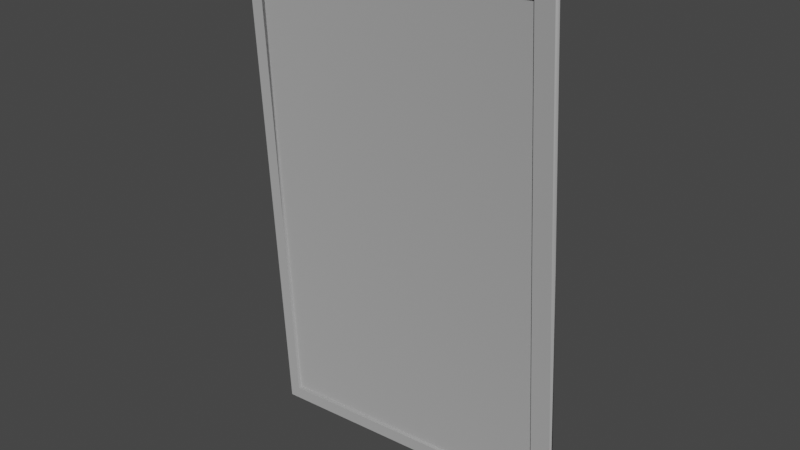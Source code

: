 # Source: fence_panel_2x3.blend  (saved by Blender 3.4.6; exported with 4.5.12 LTS)
import bpy
from mathutils import Matrix  # noqa: F401  (used for matrix-valued properties, if any)

bpy.ops.wm.read_factory_settings(use_empty=True)
scene = bpy.context.scene
scene.name = 'Scene'

# ---- collections
col_collection = bpy.data.collections.new('Collection'); scene.collection.children.link(col_collection)

# ---- materials (node trees are filled in below, after node groups)
mat_dummymtl_rsrc_world_prop_clockworks_structural_fence_panel_2x3 = bpy.data.materials.new('dummymtl-rsrc.world.prop.clockworks.structural.fence_panel_2x3-')
mat_dummymtl_rsrc_world_prop_clockworks_structural_fence_panel_2x3.use_backface_culling = True
mat_dummymtl_rsrc_world_prop_clockworks_structural_fence_panel_2x3.use_transparent_shadow = False
mat_dummymtl_rsrc_world_prop_clockworks_structural_fence_panel = bpy.data.materials.new('dummymtl-rsrc.world.prop.clockworks.structural.fence_panel_')
mat_dummymtl_rsrc_world_prop_clockworks_structural_fence_panel.use_backface_culling = True
mat_dummymtl_rsrc_world_prop_clockworks_structural_fence_panel.use_transparent_shadow = False

# ---- material node trees
mat_dummymtl_rsrc_world_prop_clockworks_structural_fence_panel_2x3.use_nodes = True; mat_dummymtl_rsrc_world_prop_clockworks_structural_fence_panel_2x3.node_tree.nodes.clear()
_N = mat_dummymtl_rsrc_world_prop_clockworks_structural_fence_panel_2x3.node_tree.nodes; _L = mat_dummymtl_rsrc_world_prop_clockworks_structural_fence_panel_2x3.node_tree.links
n0 = _N.new('ShaderNodeBsdfPrincipled'); n0.name = 'Principled BSDF'; n0.location = (10, 300)
n0.distribution = 'GGX'
n0.subsurface_method = 'RANDOM_WALK_SKIN'
n0.inputs[0].default_value = (1.0, 1.0, 1.0, 1.0)
n0.inputs[1].default_value = 1.0
n0.inputs[2].default_value = 1.0
n0.inputs[27].default_value = (0.0, 0.0, 0.0, 1.0)
n0.inputs[28].default_value = 1.0
n1 = _N.new('ShaderNodeOutputMaterial'); n1.name = 'Material Output'; n1.location = (320, 270)
_L.new(n0.outputs[0], n1.inputs[0])
n1.is_active_output = True
mat_dummymtl_rsrc_world_prop_clockworks_structural_fence_panel.use_nodes = True; mat_dummymtl_rsrc_world_prop_clockworks_structural_fence_panel.node_tree.nodes.clear()
_N = mat_dummymtl_rsrc_world_prop_clockworks_structural_fence_panel.node_tree.nodes; _L = mat_dummymtl_rsrc_world_prop_clockworks_structural_fence_panel.node_tree.links
n0 = _N.new('ShaderNodeBsdfPrincipled'); n0.name = 'Principled BSDF'; n0.location = (10, 300)
n0.distribution = 'GGX'
n0.subsurface_method = 'RANDOM_WALK_SKIN'
n0.inputs[0].default_value = (1.0, 1.0, 1.0, 1.0)
n0.inputs[1].default_value = 1.0
n0.inputs[2].default_value = 1.0
n0.inputs[27].default_value = (0.0, 0.0, 0.0, 1.0)
n0.inputs[28].default_value = 1.0
n1 = _N.new('ShaderNodeOutputMaterial'); n1.name = 'Material Output'; n1.location = (320, 270)
_L.new(n0.outputs[0], n1.inputs[0])
n1.is_active_output = True

# ---- world
world_world = bpy.data.worlds.new('World'); scene.world = world_world
world_world.use_nodes = True; world_world.node_tree.nodes.clear()
_N = world_world.node_tree.nodes; _L = world_world.node_tree.links
n0 = _N.new('ShaderNodeOutputWorld'); n0.name = 'World Output'; n0.location = (300, 300)
n1 = _N.new('ShaderNodeBackground'); n1.name = 'Background'; n1.location = (10, 300)
n1.inputs[0].default_value = (0.05088, 0.05088, 0.05088, 1.0)
_L.new(n1.outputs[0], n0.inputs[0])
n0.is_active_output = True
world_world.color = (0.05088, 0.05088, 0.05088)
world_world.use_sun_shadow = False
world_world.sun_shadow_jitter_overblur = 0.0

# ---- meshes
me_rsrc_world_prop_clockworks_structural_fence_panel_2x3_mesh_0 = bpy.data.meshes.new('rsrc.world.prop.clockworks.structural.fence_panel_2x3-Mesh[0]')
me_rsrc_world_prop_clockworks_structural_fence_panel_2x3_mesh_0.from_pydata([(2.056, -0.05163, -7.629e-08), (1.88, -3.052, 3.815e-08), (-0.1196, -2.921, -1.526e-07), (0.05602, 0.07852, -7.629e-08)], [], [(0, 1, 2), (0, 2, 3)])
_uv = me_rsrc_world_prop_clockworks_structural_fence_panel_2x3_mesh_0.uv_layers.new(name='UVMap')
_uv.uv.foreach_set('vector', [6.853, 0.1721, 6.268, 10.17, -0.3986, 9.738, 6.853, 0.1721, -0.3986, 9.738, 0.1867, -0.2617])
me_rsrc_world_prop_clockworks_structural_fence_panel_2x3_mesh_0.materials.append(mat_dummymtl_rsrc_world_prop_clockworks_structural_fence_panel_2x3)
me_rsrc_world_prop_clockworks_structural_fence_panel_2x3_mesh_0.update()
me_rsrc_world_prop_clockworks_structural_fence_panel_2x3_mesh_0.normals_split_custom_set([tuple(v) for v in zip(*[iter([9.253e-08, -4.356e-08, -1.0, 9.253e-08, -4.356e-08, -1.0, 9.253e-08, -4.356e-08, -1.0, 1.649e-09, 2.533e-08, -1.0, 1.649e-09, 2.533e-08, -1.0, 1.649e-09, 2.533e-08, -1.0])] * 3)])
me_rsrc_world_prop_clockworks_structural_fence_panel_2x3_mesh_1 = bpy.data.meshes.new('rsrc.world.prop.clockworks.structural.fence_panel_2x3-Mesh[1]')
me_rsrc_world_prop_clockworks_structural_fence_panel_2x3_mesh_1.from_pydata([(-0.05443, -2.84, -0.02), (1.807, -2.951, 0.02), (1.806, -2.961, -0.02), (-0.05287, -2.85, 0.02), (1.915, -3.08, 0.02), (1.916, -3.089, -0.02), (2.095, -0.02946, -0.02), (0.03187, 0.09015, 0.02), (1.966, -0.1015, -0.02), (0.1023, 0.009656, 0.02), (0.1057, 0.02027, -0.02), (1.962, -0.09096, 0.02), (2.092, -0.01994, 0.02), (0.03508, 0.1019, -0.02), (-0.1442, -2.958, -0.02), (-0.1453, -2.97, 0.02)], [], [(15, 5, 4), (15, 14, 5), (14, 2, 5), (14, 0, 2), (0, 1, 2), (0, 3, 1), (3, 4, 1), (3, 15, 4), (4, 6, 12), (4, 5, 6), (5, 8, 6), (5, 2, 8), (2, 11, 8), (2, 1, 11), (1, 12, 11), (1, 4, 12), (12, 13, 7), (12, 6, 13), (6, 10, 13), (6, 8, 10), (8, 9, 10), (8, 11, 9), (11, 7, 9), (11, 12, 7), (7, 14, 15), (7, 13, 14), (13, 0, 14), (13, 10, 0), (10, 3, 0), (10, 9, 3), (9, 15, 3), (9, 7, 15)])
me_rsrc_world_prop_clockworks_structural_fence_panel_2x3_mesh_1.polygons.foreach_set('use_smooth', [1, 1, 0, 0, 1, 1, 0, 0, 1, 1, 0, 0, 1, 1, 0, 0, 1, 1, 0, 0, 1, 1, 0, 0, 1, 1, 0, 0, 1, 1, 0, 0])
_uv = me_rsrc_world_prop_clockworks_structural_fence_panel_2x3_mesh_1.uv_layers.new(name='UVMap')
_uv.uv.foreach_set('vector', [-1.265, 0.452, 2.265, 0.3722, 2.265, 0.452, -1.265, 0.452, -1.265, 0.3722, 2.265, 0.3722, -1.265, 0.3722, 2.173, 0.002947, 2.265, 0.3722, -1.265, 0.3722, -1.173, 0.002951, 2.173, 0.002947, 1.0, 0.506, 1.0, 0.54, 1.0, 0.506, 1.0, 0.506, 1.0, 0.54, 1.0, 0.54, -1.173, 0.002951, 2.265, 0.3722, 2.173, 0.002947, -1.173, 0.002951, -1.265, 0.3722, 2.265, 0.3722, 0.85, 0.6, 0.925, 0.95, 0.925, 0.6, 0.85, 0.6, 0.85, 0.95, 0.925, 0.95, -0.6892, 0.3702, 1.597, 0.000771, 1.689, 0.3702, -0.6892, 0.3702, -0.5968, 0.000771, 1.597, 0.000771, 1.0, 0.504, 0.25, 0.55, 0.25, 0.504, 1.0, 0.504, 1.0, 0.55, 0.25, 0.55, -0.5968, 0.000771, 1.689, 0.3702, 1.597, 0.000771, -0.5968, 0.000771, -0.6892, 0.3702, 1.689, 0.3702, 1.0, 0.54, 1.0, 0.506, 1.0, 0.54, 1.0, 0.54, 1.0, 0.506, 1.0, 0.506, 2.265, 0.004256, -1.173, 0.3735, -1.265, 0.004259, 2.265, 0.004256, 2.173, 0.3735, -1.173, 0.3735, 2.173, 0.3735, -1.173, 0.452, -1.173, 0.3735, 2.173, 0.3735, 2.173, 0.452, -1.173, 0.452, 2.173, 0.3735, -1.265, 0.004259, -1.173, 0.3735, 2.173, 0.3735, 2.265, 0.004256, -1.265, 0.004259, 0.925, 0.6, 0.85, 0.95, 0.85, 0.6, 0.925, 0.6, 0.925, 0.95, 0.85, 0.95, 1.689, 0.000771, -0.5968, 0.3702, -0.6892, 0.000771, 1.689, 0.000771, 1.597, 0.3702, -0.5968, 0.3702, 0.25, 0.504, 1.0, 0.55, 1.0, 0.504, 0.25, 0.504, 0.25, 0.55, 1.0, 0.55, 1.597, 0.3702, -0.6892, 0.000771, -0.5968, 0.3702, 1.597, 0.3702, 1.689, 0.000771, -0.6892, 0.000771])
me_rsrc_world_prop_clockworks_structural_fence_panel_2x3_mesh_1.materials.append(mat_dummymtl_rsrc_world_prop_clockworks_structural_fence_panel)
me_rsrc_world_prop_clockworks_structural_fence_panel_2x3_mesh_1.update()
me_rsrc_world_prop_clockworks_structural_fence_panel_2x3_mesh_1.normals_split_custom_set([tuple(v) for v in zip(*[iter([0.007552, -0.961, -0.2764, -0.09777, -0.9702, 0.2216, 0.9993, -0.02085, 0.03177, 0.007552, -0.961, -0.2764, -0.9937, 0.1121, 0.00622, -0.09777, -0.9702, 0.2216, 1.028e-07, 8.902e-08, -1.0, 1.028e-07, 8.902e-08, -1.0, 1.028e-07, 8.902e-08, -1.0, 1.028e-07, -7.816e-08, -1.0, 1.028e-07, -7.816e-08, -1.0, 1.028e-07, -7.816e-08, -1.0, 0.1113, 0.9634, 0.2437, 0.009577, 0.9686, -0.2483, -0.9936, 0.1131, 0.007639, 0.1113, 0.9634, 0.2437, 0.9993, 0.008019, -0.03573, 0.009577, 0.9686, -0.2483, -1.138e-07, -9.451e-08, 1.0, -1.138e-07, -9.451e-08, 1.0, -1.138e-07, -9.451e-08, 1.0, -9.264e-08, 7.25e-08, 1.0, -9.264e-08, 7.25e-08, 1.0, -9.264e-08, 7.25e-08, 1.0, 0.9993, -0.02085, 0.03177, 0.9861, -0.1257, 0.1087, -0.01445, 0.9738, -0.2268, 0.9993, -0.02085, 0.03177, -0.09777, -0.9702, 0.2216, 0.9861, -0.1257, 0.1087, -3.04e-08, 1.013e-07, -1.0, -3.04e-08, 1.013e-07, -1.0, -3.04e-08, 1.013e-07, -1.0, 1.109e-07, 9.846e-08, -1.0, 1.109e-07, 9.846e-08, -1.0, 1.109e-07, 9.846e-08, -1.0, -0.9936, 0.1131, 0.007639, -0.9968, -0.01529, -0.07863, -0.1196, -0.9643, 0.2362, -0.9936, 0.1131, 0.007639, 0.009577, 0.9686, -0.2483, -0.9968, -0.01529, -0.07863, 6.411e-08, -1.081e-07, 1.0, 6.411e-08, -1.081e-07, 1.0, 6.411e-08, -1.081e-07, 1.0, -1.058e-07, -9.164e-08, 1.0, -1.058e-07, -9.164e-08, 1.0, -1.058e-07, -9.164e-08, 1.0, -0.01445, 0.9738, -0.2268, 0.1379, 0.9487, 0.2845, -0.9964, -0.01381, -0.08369, -0.01445, 0.9738, -0.2268, 0.9861, -0.1257, 0.1087, 0.1379, 0.9487, 0.2845, 1.552e-07, 1.332e-07, -1.0, 1.552e-07, 1.332e-07, -1.0, 1.552e-07, 1.332e-07, -1.0, 1.461e-07, -2.591e-07, -1.0, 1.461e-07, -2.591e-07, -1.0, 1.461e-07, -2.591e-07, -1.0, -0.1196, -0.9643, 0.2362, 0.0001511, -0.9684, -0.2494, 0.9912, -0.1221, 0.0504, -0.1196, -0.9643, 0.2362, -0.9968, -0.01529, -0.07863, 0.0001511, -0.9684, -0.2494, -1.681e-07, -1.481e-07, 1.0, -1.681e-07, -1.481e-07, 1.0, -1.681e-07, -1.481e-07, 1.0, -1.305e-07, 2.42e-07, 1.0, -1.305e-07, 2.42e-07, 1.0, -1.305e-07, 2.42e-07, 1.0, -0.9964, -0.01381, -0.08369, -0.9937, 0.1121, 0.00622, 0.007552, -0.961, -0.2764, -0.9964, -0.01381, -0.08369, 0.1379, 0.9487, 0.2845, -0.9937, 0.1121, 0.00622, -1.176e-07, 7.124e-08, -1.0, -1.176e-07, 7.124e-08, -1.0, -1.176e-07, 7.124e-08, -1.0, 1.039e-07, 6.606e-08, -1.0, 1.039e-07, 6.606e-08, -1.0, 1.039e-07, 6.606e-08, -1.0, 0.9912, -0.1221, 0.0504, 0.9993, 0.008019, -0.03573, 0.1113, 0.9634, 0.2437, 0.9912, -0.1221, 0.0504, 0.0001511, -0.9684, -0.2494, 0.9993, 0.008019, -0.03573, 1.023e-07, -7.565e-08, 1.0, 1.023e-07, -7.565e-08, 1.0, 1.023e-07, -7.565e-08, 1.0, -9.728e-08, -6.166e-08, 1.0, -9.728e-08, -6.166e-08, 1.0, -9.728e-08, -6.166e-08, 1.0])] * 3)])

# ---- objects
ob_structural_fence_panel_2x3_mesh_0 = bpy.data.objects.new('structural.fence_panel_2x3-Mesh[0]', me_rsrc_world_prop_clockworks_structural_fence_panel_2x3_mesh_0)
ob_structural_fence_panel_2x3_mesh_1 = bpy.data.objects.new('structural.fence_panel_2x3-Mesh[1]', me_rsrc_world_prop_clockworks_structural_fence_panel_2x3_mesh_1)

# ---- transforms, parenting, visibility, modifiers, constraints
ob_structural_fence_panel_2x3_mesh_0.location = (0.0, 0.0, 0.0)
ob_structural_fence_panel_2x3_mesh_0.rotation_mode = 'QUATERNION'
ob_structural_fence_panel_2x3_mesh_0.rotation_quaternion = (0.7071, -0.7071, -1.57e-16, -9.358e-24)
ob_structural_fence_panel_2x3_mesh_1.location = (0.0, 0.0, 0.0)
ob_structural_fence_panel_2x3_mesh_1.rotation_mode = 'QUATERNION'
ob_structural_fence_panel_2x3_mesh_1.rotation_quaternion = (0.7071, -0.7071, -1.57e-16, -9.358e-24)

# ---- collection membership
scene.collection.objects.link(ob_structural_fence_panel_2x3_mesh_0)
scene.collection.objects.link(ob_structural_fence_panel_2x3_mesh_1)

# ---- scene / render settings (as saved in the file)
scene.frame_start = 1; scene.frame_end = 250; scene.frame_set(1)
scene.render.engine = 'BLENDER_EEVEE_NEXT'
scene.cycles.sampling_pattern = 'TABULATED_SOBOL'
scene.cycles.use_light_tree = False
scene.view_settings.view_transform = 'Filmic'
bpy.context.view_layer.update()

# ---- added for rendering (the .blend has no active camera and no usable light): camera, sun
cam_auto = bpy.data.cameras.new('AutoCamera')
cam_auto.lens = 50.0
cam_auto.sensor_width = 36.0
cam_auto.clip_end = 1000.0
ob_auto_camera = bpy.data.objects.new('AutoCamera', cam_auto)
scene.collection.objects.link(ob_auto_camera)
ob_auto_camera.location = (4.58278, -4.32945, 4.38006)
ob_auto_camera.rotation_euler = (1.09748, -7.21219e-08, 0.694738)
scene.camera = ob_auto_camera
light_auto_sun = bpy.data.lights.new('AutoSun', 'SUN')
light_auto_sun.energy = 3.0
light_auto_sun.angle = 0.0523599
ob_auto_sun = bpy.data.objects.new('AutoSun', light_auto_sun)
scene.collection.objects.link(ob_auto_sun)
ob_auto_sun.rotation_euler = (0.872665, 0.174533, 0.523599)
bpy.context.view_layer.update()
